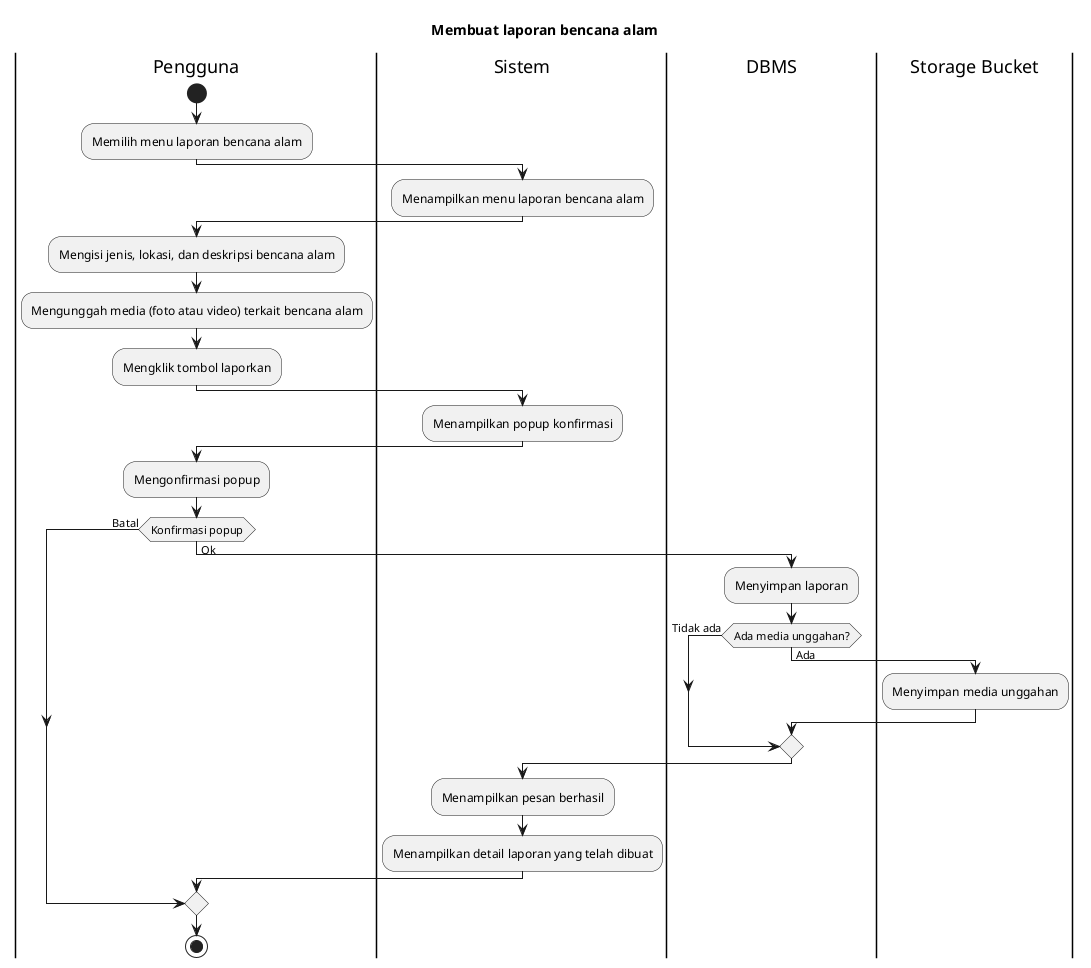

The diagram above was rendered by PlantUML. Its source (embedded in the PNG):
@startuml
title Membuat laporan bencana alam
 
|Pengguna|
start
:Memilih menu laporan bencana alam;

|Sistem|
:Menampilkan menu laporan bencana alam;

|Pengguna|
:Mengisi jenis, lokasi, dan deskripsi bencana alam;
:Mengunggah media (foto atau video) terkait bencana alam;
:Mengklik tombol laporkan;

|Sistem|
:Menampilkan popup konfirmasi;

|Pengguna|
:Mengonfirmasi popup;

if (Konfirmasi popup) then (Batal)
else (Ok)
  |DBMS|
  :Menyimpan laporan;

  if (Ada media unggahan?) then (Tidak ada)
  else (Ada)
    |Storage Bucket|
    :Menyimpan media unggahan;
  endif

  |Sistem|
  :Menampilkan pesan berhasil;
  :Menampilkan detail laporan yang telah dibuat;
endif

|Pengguna|
stop
@enduml